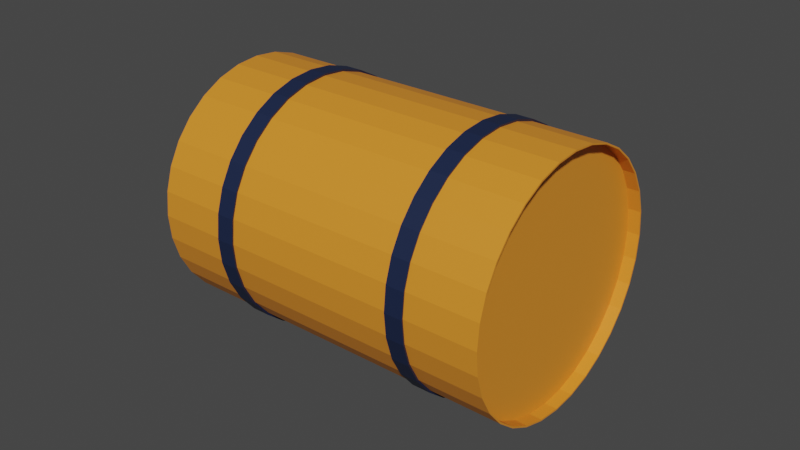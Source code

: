 # Source: haybale.blend  (saved by Blender 3.1.7; exported with 4.5.12 LTS)
import bpy
from mathutils import Matrix  # noqa: F401  (used for matrix-valued properties, if any)

bpy.ops.wm.read_factory_settings(use_empty=True)
scene = bpy.context.scene
scene.name = 'Scene'

# ---- collections
col_collection = bpy.data.collections.new('Collection'); scene.collection.children.link(col_collection)

# ---- materials (node trees are filled in below, after node groups)
mat_hay = bpy.data.materials.new('hay')
mat_hay.use_transparent_shadow = False
mat_strings = bpy.data.materials.new('strings')
mat_strings.use_transparent_shadow = False

# ---- material node trees
mat_hay.use_nodes = True; mat_hay.node_tree.nodes.clear()
_N = mat_hay.node_tree.nodes; _L = mat_hay.node_tree.links
n0 = _N.new('ShaderNodeBsdfPrincipled'); n0.name = 'Principled BSDF'; n0.location = (10, 300)
n0.distribution = 'GGX'
n0.subsurface_method = 'RANDOM_WALK_SKIN'
n0.inputs[0].default_value = (0.8, 0.2708, 0.02412, 1.0)
n0.inputs[3].default_value = 1.45
n0.inputs[27].default_value = (0.0, 0.0, 0.0, 1.0)
n0.inputs[28].default_value = 1.0
n1 = _N.new('ShaderNodeOutputMaterial'); n1.name = 'Material Output'; n1.location = (300, 300)
_L.new(n0.outputs[0], n1.inputs[0])
n1.is_active_output = True
mat_strings.use_nodes = True; mat_strings.node_tree.nodes.clear()
_N = mat_strings.node_tree.nodes; _L = mat_strings.node_tree.links
n0 = _N.new('ShaderNodeBsdfPrincipled'); n0.name = 'Principled BSDF'; n0.location = (10, 300)
n0.distribution = 'GGX'
n0.subsurface_method = 'RANDOM_WALK_SKIN'
n0.inputs[0].default_value = (0.009314, 0.01817, 0.05497, 1.0)
n0.inputs[3].default_value = 1.45
n0.inputs[27].default_value = (0.0, 0.0, 0.0, 1.0)
n0.inputs[28].default_value = 1.0
n1 = _N.new('ShaderNodeOutputMaterial'); n1.name = 'Material Output'; n1.location = (300, 300)
_L.new(n0.outputs[0], n1.inputs[0])
n1.is_active_output = True

# ---- world
world_world = bpy.data.worlds.new('World'); scene.world = world_world
world_world.use_nodes = True; world_world.node_tree.nodes.clear()
_N = world_world.node_tree.nodes; _L = world_world.node_tree.links
n0 = _N.new('ShaderNodeOutputWorld'); n0.name = 'World Output'; n0.location = (300, 300)
n1 = _N.new('ShaderNodeBackground'); n1.name = 'Background'; n1.location = (10, 300)
n1.inputs[0].default_value = (0.05088, 0.05088, 0.05088, 1.0)
_L.new(n1.outputs[0], n0.inputs[0])
n0.is_active_output = True
world_world.color = (0.05088, 0.05088, 0.05088)
world_world.use_sun_shadow = False
world_world.sun_shadow_jitter_overblur = 0.0

# ---- meshes
me_cylinder = bpy.data.meshes.new('Cylinder')
me_cylinder.from_pydata([(1.718e-08, 1.0, -0.8359), (1.718e-08, 1.0, 0.0), (0.7071, 0.7071, -0.8359), (0.7071, 0.7071, 0.0), (1.0, -4.713e-08, -0.8359), (1.0, -4.713e-08, 0.0), (0.7071, -0.7071, -0.8359), (0.7071, -0.7071, 0.0), (-7.024e-08, -1.0, -0.8359), (-7.024e-08, -1.0, 0.0), (-0.7071, -0.7071, -0.8359), (-0.7071, -0.7071, 0.0), (-1.0, 8.507e-09, -0.8359), (-1.0, 8.507e-09, 0.0), (-0.7071, 0.7071, -0.8359), (-0.7071, 0.7071, 0.0), (8.048e-09, 1.0, -0.9231), (0.7071, 0.7071, -0.9231), (1.0, -4.531e-08, -0.9231), (0.7071, -0.7071, -0.9231), (-7.937e-08, -1.0, -0.9231), (-0.7071, -0.7071, -0.9231), (-1.0, 1.032e-08, -0.9231), (-0.7071, 0.7071, -0.9231), (-1.946e-08, 0.9881, -0.9231), (0.6987, 0.6987, -0.9231), (0.9881, -1.777e-08, -0.9231), (0.6987, -0.6987, -0.9231), (-5.085e-08, -0.9881, -0.9231), (-0.6987, -0.6987, -0.9231), (-0.9881, -1.78e-08, -0.9231), (-0.6987, 0.6987, -0.9231), (-1.296e-08, 0.9881, -0.861), (0.6987, 0.6987, -0.861), (0.9881, -1.907e-08, -0.861), (0.6987, -0.6987, -0.861), (-4.434e-08, -0.9881, -0.861), (-0.6987, -0.6987, -0.861), (-0.9881, -1.909e-08, -0.861), (-0.6987, 0.6987, -0.861), (-7.519e-08, 1.0, -0.5491), (-9.89e-08, 1.0, -0.4604), (0.7071, 0.7071, -0.4604), (0.7071, 0.7071, -0.5491), (1.0, 4.758e-08, -0.4604), (1.0, 4.287e-08, -0.5491), (0.7071, -0.7071, -0.4604), (0.7071, -0.7071, -0.5491), (-7.506e-09, -1.0, -0.4604), (1.62e-08, -1.0, -0.5491), (-0.7071, -0.7071, -0.4604), (-0.7071, -0.7071, -0.5491), (-1.0, -7.559e-08, -0.4604), (-1.0, -8.031e-08, -0.5491), (-0.7071, 0.7071, -0.4604), (-0.7071, 0.7071, -0.5491), (-1.361e-07, 1.017, -0.5527), (-1.596e-07, 1.017, -0.4568), (0.7188, 0.7188, -0.4568), (0.7188, 0.7188, -0.5527), (1.017, 1.078e-07, -0.4568), (1.017, 1.032e-07, -0.5527), (0.7188, -0.7188, -0.4568), (0.7188, -0.7188, -0.5527), (5.015e-08, -1.017, -0.4568), (7.365e-08, -1.017, -0.5527), (-0.7188, -0.7188, -0.4568), (-0.7188, -0.7188, -0.5527), (-1.017, -1.342e-07, -0.4568), (-1.017, -1.389e-07, -0.5527), (-0.7188, 0.7188, -0.4568), (-0.7188, 0.7188, -0.5527), (-1.276e-08, 0.5938, -0.861), (0.4199, 0.4199, -0.861), (0.5938, -2.052e-08, -0.861), (0.4199, -0.4199, -0.861), (-3.718e-08, -0.5938, -0.861), (-0.4199, -0.4199, -0.861), (-0.5938, -1.498e-08, -0.861), (-0.4199, 0.4199, -0.861), (-6.202e-08, 0.5169, -0.861), (0.3655, 0.3655, -0.861), (0.5169, 2.951e-08, -0.861), (0.3655, -0.3655, -0.861), (1.134e-08, -0.5169, -0.861), (-0.3655, -0.3655, -0.861), (-0.5169, -6.027e-08, -0.861), (-0.3655, 0.3655, -0.861), (-4.041e-08, 0.2003, -0.861), (0.1417, 0.1417, -0.861), (0.2003, -1.286e-08, -0.861), (0.1417, -0.1417, -0.861), (-1.952e-08, -0.2003, -0.861), (-0.1417, -0.1417, -0.861), (-0.2003, -4.011e-08, -0.861), (-0.1417, 0.1417, -0.861)], [], [(41, 1, 3, 42), (42, 3, 5, 44), (44, 5, 7, 46), (46, 7, 9, 48), (48, 9, 11, 50), (50, 11, 13, 52), (8, 10, 21, 20), (52, 13, 15, 54), (54, 15, 1, 41), (2, 4, 18, 17), (14, 0, 16, 23), (0, 2, 17, 16), (4, 6, 19, 18), (10, 12, 22, 21), (6, 8, 20, 19), (12, 14, 23, 22), (20, 21, 29, 28), (18, 19, 27, 26), (16, 17, 25, 24), (23, 16, 24, 31), (21, 22, 30, 29), (19, 20, 28, 27), (17, 18, 26, 25), (22, 23, 31, 30), (30, 31, 39, 38), (28, 29, 37, 36), (26, 27, 35, 34), (24, 25, 33, 32), (31, 24, 32, 39), (29, 30, 38, 37), (27, 28, 36, 35), (25, 26, 34, 33), (14, 55, 40, 0), (47, 45, 61, 63), (12, 53, 55, 14), (55, 53, 69, 71), (10, 51, 53, 12), (46, 48, 64, 62), (8, 49, 51, 10), (54, 41, 57, 70), (6, 47, 49, 8), (49, 47, 63, 65), (4, 45, 47, 6), (41, 42, 58, 57), (2, 43, 45, 4), (40, 55, 71, 56), (0, 40, 43, 2), (48, 50, 66, 64), (71, 70, 57, 56), (69, 68, 70, 71), (67, 66, 68, 69), (65, 64, 66, 67), (63, 62, 64, 65), (61, 60, 62, 63), (59, 58, 60, 61), (56, 57, 58, 59), (52, 54, 70, 68), (44, 46, 62, 60), (53, 51, 67, 69), (45, 43, 59, 61), (50, 52, 68, 66), (42, 44, 60, 58), (51, 49, 65, 67), (43, 40, 56, 59), (33, 34, 74, 73), (38, 39, 79, 78), (36, 37, 77, 76), (34, 35, 75, 74), (32, 33, 73, 72), (39, 32, 72, 79), (37, 38, 78, 77), (35, 36, 76, 75), (77, 78, 86, 85), (75, 76, 84, 83), (73, 74, 82, 81), (78, 79, 87, 86), (76, 77, 85, 84), (74, 75, 83, 82), (72, 73, 81, 80), (79, 72, 80, 87), (80, 81, 89, 88), (87, 80, 88, 95), (85, 86, 94, 93), (83, 84, 92, 91), (81, 82, 90, 89), (86, 87, 95, 94), (84, 85, 93, 92), (82, 83, 91, 90), (89, 90, 91, 92), (88, 89, 92, 93), (93, 94, 95, 88)])
me_cylinder.polygons.foreach_set('material_index', [0, 0, 0, 0, 0, 0, 0, 0, 0, 0, 0, 0, 0, 0, 0, 0, 0, 0, 0, 0, 0, 0, 0, 0, 0, 0, 0, 0, 0, 0, 0, 0, 0, 1, 0, 1, 0, 1, 0, 1, 0, 1, 0, 1, 0, 1, 0, 1, 1, 1, 1, 1, 1, 1, 1, 1, 1, 1, 1, 1, 1, 1, 1, 1, 0, 0, 0, 0, 0, 0, 0, 0, 0, 0, 0, 0, 0, 0, 0, 0, 0, 0, 0, 0, 0, 0, 0, 0, 0, 0, 0])
_k = {(16, 17): 1.0, (17, 18): 1.0, (18, 19): 1.0, (19, 20): 1.0, (20, 21): 1.0, (21, 22): 1.0, (22, 23): 1.0, (16, 23): 1.0, (24, 25): 1.0, (25, 26): 1.0, (26, 27): 1.0, (27, 28): 1.0, (28, 29): 1.0, (29, 30): 1.0, (30, 31): 1.0, (24, 31): 1.0, (32, 33): 1.0, (33, 34): 1.0, (34, 35): 1.0, (35, 36): 1.0, (36, 37): 1.0, (37, 38): 1.0, (38, 39): 1.0, (32, 39): 1.0, (40, 55): 1.0, (41, 54): 1.0, (53, 55): 1.0, (52, 54): 1.0, (51, 53): 1.0, (50, 52): 1.0, (49, 51): 1.0, (48, 50): 1.0, (47, 49): 1.0, (46, 48): 1.0, (45, 47): 1.0, (44, 46): 1.0, (43, 45): 1.0, (42, 44): 1.0, (40, 43): 1.0, (41, 42): 1.0, (56, 71): 1.0, (57, 70): 1.0, (69, 71): 1.0, (68, 70): 1.0, (67, 69): 1.0, (66, 68): 1.0, (65, 67): 1.0, (64, 66): 1.0, (63, 65): 1.0, (62, 64): 1.0, (61, 63): 1.0, (60, 62): 1.0, (59, 61): 1.0, (58, 60): 1.0, (56, 59): 1.0, (57, 58): 1.0, (72, 73): 1.0, (73, 74): 1.0, (74, 75): 1.0, (75, 76): 1.0, (76, 77): 1.0, (77, 78): 1.0, (78, 79): 1.0, (72, 79): 1.0, (80, 81): 1.0, (81, 82): 1.0, (82, 83): 1.0, (83, 84): 1.0, (84, 85): 1.0, (85, 86): 1.0, (86, 87): 1.0, (80, 87): 1.0, (88, 89): 1.0, (89, 90): 1.0, (90, 91): 1.0, (91, 92): 1.0, (92, 93): 1.0, (93, 94): 1.0, (94, 95): 1.0, (88, 95): 1.0}
me_cylinder.attributes.new('crease_edge', 'FLOAT', 'EDGE').data.foreach_set('value', [_k.get((min(e.vertices), max(e.vertices)), 0.0) for e in me_cylinder.edges])
_uv = me_cylinder.uv_layers.new(name='UVMap')
_uv.uv.foreach_set('vector', [1.0, 0.8333, 1.0, 1.0, 0.875, 1.0, 0.875, 0.8333, 0.875, 0.8333, 0.875, 1.0, 0.75, 1.0, 0.75, 0.8333, 0.75, 0.8333, 0.75, 1.0, 0.625, 1.0, 0.625, 0.8333, 0.625, 0.8333, 0.625, 1.0, 0.5, 1.0, 0.5, 0.8333, 0.5, 0.8333, 0.5, 1.0, 0.375, 1.0, 0.375, 0.8333, 0.375, 0.8333, 0.375, 1.0, 0.25, 1.0, 0.25, 0.8333, 0.5, 0.5, 0.375, 0.5, 0.375, 0.5, 0.5, 0.5, 0.25, 0.8333, 0.25, 1.0, 0.125, 1.0, 0.125, 0.8333, 0.125, 0.8333, 0.125, 1.0, 0.0, 1.0, 0.0, 0.8333, 0.875, 0.5, 0.75, 0.5, 0.75, 0.5, 0.875, 0.5, 0.125, 0.5, 0.0, 0.5, 0.0, 0.5, 0.125, 0.5, 1.0, 0.5, 0.875, 0.5, 0.875, 0.5, 1.0, 0.5, 0.75, 0.5, 0.625, 0.5, 0.625, 0.5, 0.75, 0.5, 0.375, 0.5, 0.25, 0.5, 0.25, 0.5, 0.375, 0.5, 0.625, 0.5, 0.5, 0.5, 0.5, 0.5, 0.625, 0.5, 0.25, 0.5, 0.125, 0.5, 0.125, 0.5, 0.25, 0.5, 0.5, 0.5, 0.375, 0.5, 0.375, 0.5, 0.5, 0.5, 0.75, 0.5, 0.625, 0.5, 0.625, 0.5, 0.75, 0.5, 1.0, 0.5, 0.875, 0.5, 0.875, 0.5, 1.0, 0.5, 0.125, 0.5, 0.0, 0.5, 0.0, 0.5, 0.125, 0.5, 0.375, 0.5, 0.25, 0.5, 0.25, 0.5, 0.375, 0.5, 0.625, 0.5, 0.5, 0.5, 0.5, 0.5, 0.625, 0.5, 0.875, 0.5, 0.75, 0.5, 0.75, 0.5, 0.875, 0.5, 0.25, 0.5, 0.125, 0.5, 0.125, 0.5, 0.25, 0.5, 0.25, 0.5, 0.125, 0.5, 0.125, 0.5, 0.25, 0.5, 0.5, 0.5, 0.375, 0.5, 0.375, 0.5, 0.5, 0.5, 0.75, 0.5, 0.625, 0.5, 0.625, 0.5, 0.75, 0.5, 1.0, 0.5, 0.875, 0.5, 0.875, 0.5, 1.0, 0.5, 0.125, 0.5, 0.0, 0.5, 0.0, 0.5, 0.125, 0.5, 0.375, 0.5, 0.25, 0.5, 0.25, 0.5, 0.375, 0.5, 0.625, 0.5, 0.5, 0.5, 0.5, 0.5, 0.625, 0.5, 0.875, 0.5, 0.75, 0.5, 0.75, 0.5, 0.875, 0.5, 0.125, 0.5, 0.125, 0.6667, 0.0, 0.6667, 0.0, 0.5, 0.625, 0.6667, 0.75, 0.6667, 0.75, 0.6667, 0.625, 0.6667, 0.25, 0.5, 0.25, 0.6667, 0.125, 0.6667, 0.125, 0.5, 0.125, 0.6667, 0.25, 0.6667, 0.25, 0.6667, 0.125, 0.6667, 0.375, 0.5, 0.375, 0.6667, 0.25, 0.6667, 0.25, 0.5, 0.625, 0.8333, 0.5, 0.8333, 0.5, 0.8333, 0.625, 0.8333, 0.5, 0.5, 0.5, 0.6667, 0.375, 0.6667, 0.375, 0.5, 0.125, 0.8333, 0.0, 0.8333, 0.0, 0.8333, 0.125, 0.8333, 0.625, 0.5, 0.625, 0.6667, 0.5, 0.6667, 0.5, 0.5, 0.5, 0.6667, 0.625, 0.6667, 0.625, 0.6667, 0.5, 0.6667, 0.75, 0.5, 0.75, 0.6667, 0.625, 0.6667, 0.625, 0.5, 1.0, 0.8333, 0.875, 0.8333, 0.875, 0.8333, 1.0, 0.8333, 0.875, 0.5, 0.875, 0.6667, 0.75, 0.6667, 0.75, 0.5, 0.0, 0.6667, 0.125, 0.6667, 0.125, 0.6667, 0.0, 0.6667, 1.0, 0.5, 1.0, 0.6667, 0.875, 0.6667, 0.875, 0.5, 0.5, 0.8333, 0.375, 0.8333, 0.375, 0.8333, 0.5, 0.8333, 0.125, 0.6667, 0.125, 0.8333, 0.0, 0.8333, 0.0, 0.6667, 0.25, 0.6667, 0.25, 0.8333, 0.125, 0.8333, 0.125, 0.6667, 0.375, 0.6667, 0.375, 0.8333, 0.25, 0.8333, 0.25, 0.6667, 0.5, 0.6667, 0.5, 0.8333, 0.375, 0.8333, 0.375, 0.6667, 0.625, 0.6667, 0.625, 0.8333, 0.5, 0.8333, 0.5, 0.6667, 0.75, 0.6667, 0.75, 0.8333, 0.625, 0.8333, 0.625, 0.6667, 0.875, 0.6667, 0.875, 0.8333, 0.75, 0.8333, 0.75, 0.6667, 1.0, 0.6667, 1.0, 0.8333, 0.875, 0.8333, 0.875, 0.6667, 0.25, 0.8333, 0.125, 0.8333, 0.125, 0.8333, 0.25, 0.8333, 0.75, 0.8333, 0.625, 0.8333, 0.625, 0.8333, 0.75, 0.8333, 0.25, 0.6667, 0.375, 0.6667, 0.375, 0.6667, 0.25, 0.6667, 0.75, 0.6667, 0.875, 0.6667, 0.875, 0.6667, 0.75, 0.6667, 0.375, 0.8333, 0.25, 0.8333, 0.25, 0.8333, 0.375, 0.8333, 0.875, 0.8333, 0.75, 0.8333, 0.75, 0.8333, 0.875, 0.8333, 0.375, 0.6667, 0.5, 0.6667, 0.5, 0.6667, 0.375, 0.6667, 0.875, 0.6667, 1.0, 0.6667, 1.0, 0.6667, 0.875, 0.6667, 0.875, 0.5, 0.75, 0.5, 0.75, 0.5, 0.875, 0.5, 0.25, 0.5, 0.125, 0.5, 0.125, 0.5, 0.25, 0.5, 0.5, 0.5, 0.375, 0.5, 0.375, 0.5, 0.5, 0.5, 0.75, 0.5, 0.625, 0.5, 0.625, 0.5, 0.75, 0.5, 1.0, 0.5, 0.875, 0.5, 0.875, 0.5, 1.0, 0.5, 0.125, 0.5, 0.0, 0.5, 0.0, 0.5, 0.125, 0.5, 0.375, 0.5, 0.25, 0.5, 0.25, 0.5, 0.375, 0.5, 0.625, 0.5, 0.5, 0.5, 0.5, 0.5, 0.625, 0.5, 0.375, 0.5, 0.25, 0.5, 0.25, 0.5, 0.375, 0.5, 0.625, 0.5, 0.5, 0.5, 0.5, 0.5, 0.625, 0.5, 0.875, 0.5, 0.75, 0.5, 0.75, 0.5, 0.875, 0.5, 0.25, 0.5, 0.125, 0.5, 0.125, 0.5, 0.25, 0.5, 0.5, 0.5, 0.375, 0.5, 0.375, 0.5, 0.5, 0.5, 0.75, 0.5, 0.625, 0.5, 0.625, 0.5, 0.75, 0.5, 1.0, 0.5, 0.875, 0.5, 0.875, 0.5, 1.0, 0.5, 0.125, 0.5, 0.0, 0.5, 0.0, 0.5, 0.125, 0.5, 1.0, 0.5, 0.875, 0.5, 0.875, 0.5, 1.0, 0.5, 0.125, 0.5, 0.0, 0.5, 0.0, 0.5, 0.125, 0.5, 0.375, 0.5, 0.25, 0.5, 0.25, 0.5, 0.375, 0.5, 0.625, 0.5, 0.5, 0.5, 0.5, 0.5, 0.625, 0.5, 0.875, 0.5, 0.75, 0.5, 0.75, 0.5, 0.875, 0.5, 0.25, 0.5, 0.125, 0.5, 0.125, 0.5, 0.25, 0.5, 0.5, 0.5, 0.375, 0.5, 0.375, 0.5, 0.5, 0.5, 0.75, 0.5, 0.625, 0.5, 0.625, 0.5, 0.75, 0.5, 0.875, 0.5, 0.75, 0.5, 0.625, 0.5, 0.5, 0.5, 1.0, 0.5, 0.875, 0.5, 0.5, 0.5, 0.375, 0.5, 0.375, 0.5, 0.25, 0.5, 0.125, 0.5, 1.0, 0.5])
me_cylinder.materials.append(mat_hay)
me_cylinder.materials.append(mat_strings)
me_cylinder.use_remesh_fix_poles = True
me_cylinder.use_remesh_preserve_attributes = False
me_cylinder.update()

# ---- objects
ob_cylinder = bpy.data.objects.new('Cylinder', me_cylinder)

# ---- transforms, parenting, visibility, modifiers, constraints
ob_cylinder.location = (0.0, 0.0, 0.0)
ob_cylinder.rotation_euler = (1.571, 1.178, 1.571)
ob_cylinder.scale = (1.745, 1.745, 2.452)
_m = ob_cylinder.modifiers.new('Mirror', 'MIRROR')
_m.use_axis = (False, False, True)
_m.use_clip = True
_m = ob_cylinder.modifiers.new('Subdivision', 'SUBSURF')
_m.levels = 4

# ---- collection membership
col_collection.objects.link(ob_cylinder)

# ---- scene / render settings (as saved in the file)
scene.frame_start = 1; scene.frame_end = 250; scene.frame_set(1)
scene.render.engine = 'BLENDER_EEVEE_NEXT'
scene.cycles.sampling_pattern = 'TABULATED_SOBOL'
scene.cycles.use_light_tree = False
scene.view_settings.view_transform = 'Filmic'
bpy.context.view_layer.update()

# ---- added for rendering (the .blend has no active camera and no usable light): camera, sun
cam_auto = bpy.data.cameras.new('AutoCamera')
cam_auto.lens = 50.0
cam_auto.sensor_width = 36.0
cam_auto.clip_end = 1000.0
ob_auto_camera = bpy.data.objects.new('AutoCamera', cam_auto)
scene.collection.objects.link(ob_auto_camera)
ob_auto_camera.location = (7.37079, -8.84495, 5.89663)
ob_auto_camera.rotation_euler = (1.09748, -7.21219e-08, 0.694738)
scene.camera = ob_auto_camera
light_auto_sun = bpy.data.lights.new('AutoSun', 'SUN')
light_auto_sun.energy = 3.0
light_auto_sun.angle = 0.0523599
ob_auto_sun = bpy.data.objects.new('AutoSun', light_auto_sun)
scene.collection.objects.link(ob_auto_sun)
ob_auto_sun.rotation_euler = (0.872665, 0.174533, 0.523599)
bpy.context.view_layer.update()
